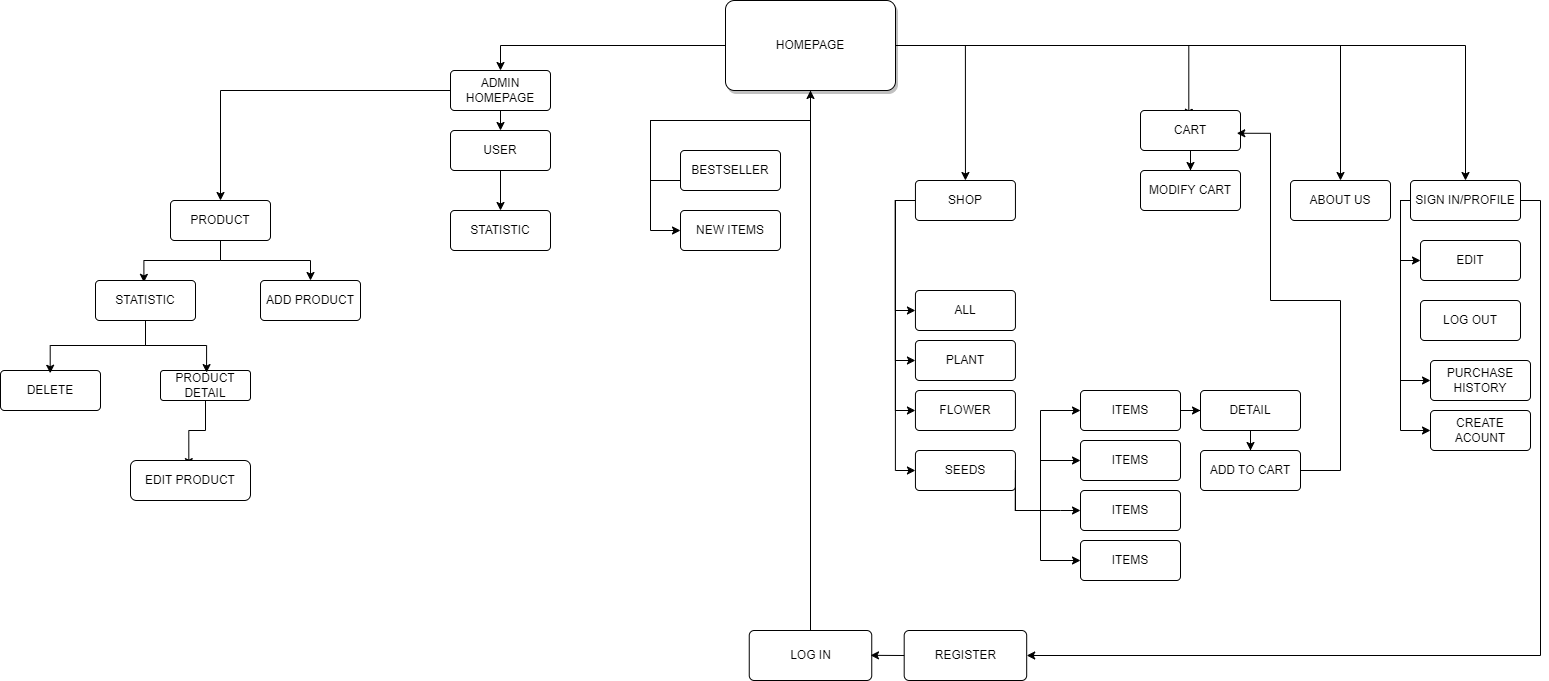

The diagram above was exported from draw.io. Its source (the exported page's mxGraphModel, read from the mxfile embedded in the PNG):
<mxGraphModel dx="1732" dy="1614" grid="1" gridSize="10" guides="1" tooltips="1" connect="0" arrows="1" fold="1" page="1" pageScale="1" pageWidth="850" pageHeight="1100" background="#ffffff" math="0" shadow="0">
  <root>
    <mxCell id="0" />
    <mxCell id="1" parent="0" />
    <mxCell id="Jygb55AGShSJikRXQEBa-15" style="edgeStyle=orthogonalEdgeStyle;rounded=0;orthogonalLoop=1;jettySize=auto;html=1;exitX=0;exitY=0.5;exitDx=0;exitDy=0;entryX=0.5;entryY=0;entryDx=0;entryDy=0;" parent="1" source="Jygb55AGShSJikRXQEBa-8" target="Jygb55AGShSJikRXQEBa-14" edge="1">
      <mxGeometry relative="1" as="geometry" />
    </mxCell>
    <mxCell id="Jygb55AGShSJikRXQEBa-47" style="edgeStyle=orthogonalEdgeStyle;rounded=0;orthogonalLoop=1;jettySize=auto;html=1;exitX=1;exitY=0.5;exitDx=0;exitDy=0;entryX=0.5;entryY=0;entryDx=0;entryDy=0;" parent="1" source="Jygb55AGShSJikRXQEBa-8" target="Jygb55AGShSJikRXQEBa-43" edge="1">
      <mxGeometry relative="1" as="geometry" />
    </mxCell>
    <mxCell id="Jygb55AGShSJikRXQEBa-55" style="edgeStyle=orthogonalEdgeStyle;rounded=0;orthogonalLoop=1;jettySize=auto;html=1;exitX=1;exitY=0.5;exitDx=0;exitDy=0;entryX=0.5;entryY=0;entryDx=0;entryDy=0;" parent="1" source="Jygb55AGShSJikRXQEBa-8" target="Jygb55AGShSJikRXQEBa-44" edge="1">
      <mxGeometry relative="1" as="geometry" />
    </mxCell>
    <mxCell id="Jygb55AGShSJikRXQEBa-57" style="edgeStyle=orthogonalEdgeStyle;rounded=0;orthogonalLoop=1;jettySize=auto;html=1;exitX=1;exitY=0.5;exitDx=0;exitDy=0;entryX=0.5;entryY=0;entryDx=0;entryDy=0;" parent="1" source="Jygb55AGShSJikRXQEBa-8" target="Jygb55AGShSJikRXQEBa-42" edge="1">
      <mxGeometry relative="1" as="geometry" />
    </mxCell>
    <mxCell id="tDI0ex3FxoTlEaGrr-gz-17" style="edgeStyle=orthogonalEdgeStyle;rounded=0;orthogonalLoop=1;jettySize=auto;html=1;entryX=0.47;entryY=0.147;entryDx=0;entryDy=0;entryPerimeter=0;" edge="1" parent="1" source="Jygb55AGShSJikRXQEBa-8" target="tDI0ex3FxoTlEaGrr-gz-11">
      <mxGeometry relative="1" as="geometry">
        <mxPoint x="330" y="80" as="targetPoint" />
        <Array as="points">
          <mxPoint x="470" y="60" />
          <mxPoint x="310" y="60" />
          <mxPoint x="310" y="120" />
          <mxPoint x="387" y="120" />
        </Array>
      </mxGeometry>
    </mxCell>
    <mxCell id="tDI0ex3FxoTlEaGrr-gz-18" style="edgeStyle=orthogonalEdgeStyle;rounded=0;orthogonalLoop=1;jettySize=auto;html=1;" edge="1" parent="1" source="Jygb55AGShSJikRXQEBa-8" target="tDI0ex3FxoTlEaGrr-gz-12">
      <mxGeometry relative="1" as="geometry">
        <Array as="points">
          <mxPoint x="470" y="60" />
          <mxPoint x="310" y="60" />
          <mxPoint x="310" y="170" />
        </Array>
      </mxGeometry>
    </mxCell>
    <mxCell id="tDI0ex3FxoTlEaGrr-gz-24" style="edgeStyle=orthogonalEdgeStyle;rounded=0;orthogonalLoop=1;jettySize=auto;html=1;entryX=0.483;entryY=0.169;entryDx=0;entryDy=0;entryPerimeter=0;" edge="1" parent="1" source="Jygb55AGShSJikRXQEBa-8" target="Jygb55AGShSJikRXQEBa-60">
      <mxGeometry relative="1" as="geometry" />
    </mxCell>
    <mxCell id="Jygb55AGShSJikRXQEBa-8" value="HOMEPAGE" style="rounded=1;arcSize=10;whiteSpace=wrap;html=1;align=center;glass=0;shadow=1;" parent="1" vertex="1">
      <mxGeometry x="385" y="-60" width="170" height="90" as="geometry" />
    </mxCell>
    <mxCell id="Jygb55AGShSJikRXQEBa-11" style="edgeStyle=orthogonalEdgeStyle;rounded=0;orthogonalLoop=1;jettySize=auto;html=1;exitX=0.5;exitY=0;exitDx=0;exitDy=0;" parent="1" source="Jygb55AGShSJikRXQEBa-9" target="Jygb55AGShSJikRXQEBa-8" edge="1">
      <mxGeometry relative="1" as="geometry" />
    </mxCell>
    <mxCell id="Jygb55AGShSJikRXQEBa-9" value="LOG IN" style="rounded=1;arcSize=10;whiteSpace=wrap;html=1;align=center;" parent="1" vertex="1">
      <mxGeometry x="408.75" y="570" width="122.5" height="50" as="geometry" />
    </mxCell>
    <mxCell id="Jygb55AGShSJikRXQEBa-27" style="edgeStyle=orthogonalEdgeStyle;rounded=0;orthogonalLoop=1;jettySize=auto;html=1;exitX=0.5;exitY=1;exitDx=0;exitDy=0;entryX=0.5;entryY=0;entryDx=0;entryDy=0;" parent="1" source="Jygb55AGShSJikRXQEBa-14" target="Jygb55AGShSJikRXQEBa-17" edge="1">
      <mxGeometry relative="1" as="geometry" />
    </mxCell>
    <mxCell id="Jygb55AGShSJikRXQEBa-29" style="edgeStyle=orthogonalEdgeStyle;rounded=0;orthogonalLoop=1;jettySize=auto;html=1;exitX=0;exitY=0.5;exitDx=0;exitDy=0;entryX=0.5;entryY=0;entryDx=0;entryDy=0;" parent="1" source="Jygb55AGShSJikRXQEBa-14" target="Jygb55AGShSJikRXQEBa-16" edge="1">
      <mxGeometry relative="1" as="geometry" />
    </mxCell>
    <mxCell id="Jygb55AGShSJikRXQEBa-14" value="ADMIN&lt;br&gt;HOMEPAGE" style="rounded=1;arcSize=10;whiteSpace=wrap;html=1;align=center;" parent="1" vertex="1">
      <mxGeometry x="110" y="10" width="100" height="40" as="geometry" />
    </mxCell>
    <mxCell id="Jygb55AGShSJikRXQEBa-30" style="edgeStyle=orthogonalEdgeStyle;rounded=0;orthogonalLoop=1;jettySize=auto;html=1;exitX=0.5;exitY=1;exitDx=0;exitDy=0;entryX=0.484;entryY=0.047;entryDx=0;entryDy=0;entryPerimeter=0;" parent="1" source="Jygb55AGShSJikRXQEBa-16" target="tDI0ex3FxoTlEaGrr-gz-3" edge="1">
      <mxGeometry relative="1" as="geometry" />
    </mxCell>
    <mxCell id="Jygb55AGShSJikRXQEBa-33" style="edgeStyle=orthogonalEdgeStyle;rounded=0;orthogonalLoop=1;jettySize=auto;html=1;exitX=0.5;exitY=1;exitDx=0;exitDy=0;entryX=0.5;entryY=0;entryDx=0;entryDy=0;" parent="1" source="Jygb55AGShSJikRXQEBa-16" target="Jygb55AGShSJikRXQEBa-21" edge="1">
      <mxGeometry relative="1" as="geometry" />
    </mxCell>
    <mxCell id="Jygb55AGShSJikRXQEBa-16" value="PRODUCT" style="rounded=1;arcSize=10;whiteSpace=wrap;html=1;align=center;" parent="1" vertex="1">
      <mxGeometry x="-170" y="140" width="100" height="40" as="geometry" />
    </mxCell>
    <mxCell id="Jygb55AGShSJikRXQEBa-28" style="edgeStyle=orthogonalEdgeStyle;rounded=0;orthogonalLoop=1;jettySize=auto;html=1;exitX=0.5;exitY=1;exitDx=0;exitDy=0;entryX=0.5;entryY=0;entryDx=0;entryDy=0;" parent="1" source="Jygb55AGShSJikRXQEBa-17" target="Jygb55AGShSJikRXQEBa-22" edge="1">
      <mxGeometry relative="1" as="geometry" />
    </mxCell>
    <mxCell id="Jygb55AGShSJikRXQEBa-17" value="USER" style="rounded=1;arcSize=10;whiteSpace=wrap;html=1;align=center;" parent="1" vertex="1">
      <mxGeometry x="110" y="70" width="100" height="40" as="geometry" />
    </mxCell>
    <mxCell id="tDI0ex3FxoTlEaGrr-gz-16" style="edgeStyle=orthogonalEdgeStyle;rounded=0;orthogonalLoop=1;jettySize=auto;html=1;entryX=0.486;entryY=0.153;entryDx=0;entryDy=0;entryPerimeter=0;" edge="1" parent="1" source="Jygb55AGShSJikRXQEBa-20" target="3V7eeN97TwM3BgUfG1-k-5">
      <mxGeometry relative="1" as="geometry" />
    </mxCell>
    <mxCell id="Jygb55AGShSJikRXQEBa-20" value="PRODUCT&lt;br&gt;DETAIL" style="rounded=1;arcSize=10;whiteSpace=wrap;html=1;align=center;" parent="1" vertex="1">
      <mxGeometry x="-180" y="310" width="90" height="30" as="geometry" />
    </mxCell>
    <mxCell id="Jygb55AGShSJikRXQEBa-21" value="ADD PRODUCT" style="rounded=1;arcSize=10;whiteSpace=wrap;html=1;align=center;" parent="1" vertex="1">
      <mxGeometry x="-80" y="220" width="100" height="40" as="geometry" />
    </mxCell>
    <mxCell id="Jygb55AGShSJikRXQEBa-22" value="STATISTIC" style="rounded=1;arcSize=10;whiteSpace=wrap;html=1;align=center;" parent="1" vertex="1">
      <mxGeometry x="110" y="150" width="100" height="40" as="geometry" />
    </mxCell>
    <mxCell id="Jygb55AGShSJikRXQEBa-69" style="edgeStyle=orthogonalEdgeStyle;rounded=0;orthogonalLoop=1;jettySize=auto;html=1;exitX=0;exitY=0.5;exitDx=0;exitDy=0;entryX=0;entryY=0.5;entryDx=0;entryDy=0;" parent="1" source="Jygb55AGShSJikRXQEBa-42" target="Jygb55AGShSJikRXQEBa-63" edge="1">
      <mxGeometry relative="1" as="geometry" />
    </mxCell>
    <mxCell id="Jygb55AGShSJikRXQEBa-70" style="edgeStyle=orthogonalEdgeStyle;rounded=0;orthogonalLoop=1;jettySize=auto;html=1;exitX=0;exitY=0.5;exitDx=0;exitDy=0;entryX=0;entryY=0.5;entryDx=0;entryDy=0;" parent="1" source="Jygb55AGShSJikRXQEBa-42" target="Jygb55AGShSJikRXQEBa-67" edge="1">
      <mxGeometry relative="1" as="geometry" />
    </mxCell>
    <mxCell id="Jygb55AGShSJikRXQEBa-71" style="edgeStyle=orthogonalEdgeStyle;rounded=0;orthogonalLoop=1;jettySize=auto;html=1;exitX=0;exitY=0.5;exitDx=0;exitDy=0;entryX=0;entryY=0.5;entryDx=0;entryDy=0;" parent="1" source="Jygb55AGShSJikRXQEBa-42" target="Jygb55AGShSJikRXQEBa-66" edge="1">
      <mxGeometry relative="1" as="geometry" />
    </mxCell>
    <mxCell id="Jygb55AGShSJikRXQEBa-73" style="edgeStyle=orthogonalEdgeStyle;rounded=0;orthogonalLoop=1;jettySize=auto;html=1;exitX=0;exitY=0.5;exitDx=0;exitDy=0;entryX=0;entryY=0.5;entryDx=0;entryDy=0;" parent="1" source="Jygb55AGShSJikRXQEBa-42" target="Jygb55AGShSJikRXQEBa-64" edge="1">
      <mxGeometry relative="1" as="geometry" />
    </mxCell>
    <mxCell id="Jygb55AGShSJikRXQEBa-42" value="SHOP" style="rounded=1;arcSize=10;whiteSpace=wrap;html=1;align=center;" parent="1" vertex="1">
      <mxGeometry x="574.94" y="120" width="100" height="40" as="geometry" />
    </mxCell>
    <mxCell id="Jygb55AGShSJikRXQEBa-53" style="edgeStyle=orthogonalEdgeStyle;rounded=0;orthogonalLoop=1;jettySize=auto;html=1;exitX=0;exitY=0.5;exitDx=0;exitDy=0;entryX=0;entryY=0.5;entryDx=0;entryDy=0;" parent="1" source="Jygb55AGShSJikRXQEBa-43" target="Jygb55AGShSJikRXQEBa-48" edge="1">
      <mxGeometry relative="1" as="geometry">
        <Array as="points">
          <mxPoint x="1060" y="140" />
          <mxPoint x="1060" y="200" />
        </Array>
      </mxGeometry>
    </mxCell>
    <mxCell id="Jygb55AGShSJikRXQEBa-54" style="edgeStyle=orthogonalEdgeStyle;rounded=0;orthogonalLoop=1;jettySize=auto;html=1;exitX=0;exitY=0.5;exitDx=0;exitDy=0;entryX=0;entryY=0.5;entryDx=0;entryDy=0;" parent="1" source="Jygb55AGShSJikRXQEBa-43" target="Jygb55AGShSJikRXQEBa-51" edge="1">
      <mxGeometry relative="1" as="geometry">
        <Array as="points">
          <mxPoint x="1060" y="140" />
          <mxPoint x="1060" y="320" />
        </Array>
      </mxGeometry>
    </mxCell>
    <mxCell id="tDI0ex3FxoTlEaGrr-gz-26" style="edgeStyle=orthogonalEdgeStyle;rounded=0;orthogonalLoop=1;jettySize=auto;html=1;" edge="1" parent="1" source="Jygb55AGShSJikRXQEBa-43" target="tDI0ex3FxoTlEaGrr-gz-7">
      <mxGeometry relative="1" as="geometry">
        <Array as="points">
          <mxPoint x="1060" y="140" />
          <mxPoint x="1060" y="370" />
        </Array>
      </mxGeometry>
    </mxCell>
    <mxCell id="Jygb55AGShSJikRXQEBa-43" value="SIGN IN/PROFILE" style="rounded=1;arcSize=10;whiteSpace=wrap;html=1;align=center;" parent="1" vertex="1">
      <mxGeometry x="1070" y="120" width="110" height="40" as="geometry" />
    </mxCell>
    <mxCell id="Jygb55AGShSJikRXQEBa-44" value="ABOUT US" style="rounded=1;arcSize=10;whiteSpace=wrap;html=1;align=center;" parent="1" vertex="1">
      <mxGeometry x="950" y="120" width="100" height="40" as="geometry" />
    </mxCell>
    <mxCell id="Jygb55AGShSJikRXQEBa-48" value="EDIT" style="rounded=1;arcSize=10;whiteSpace=wrap;html=1;align=center;" parent="1" vertex="1">
      <mxGeometry x="1080" y="180" width="100" height="40" as="geometry" />
    </mxCell>
    <mxCell id="Jygb55AGShSJikRXQEBa-51" value="PURCHASE&lt;br&gt;HISTORY" style="rounded=1;arcSize=10;whiteSpace=wrap;html=1;align=center;" parent="1" vertex="1">
      <mxGeometry x="1090" y="300" width="100" height="40" as="geometry" />
    </mxCell>
    <mxCell id="tDI0ex3FxoTlEaGrr-gz-25" style="edgeStyle=orthogonalEdgeStyle;rounded=0;orthogonalLoop=1;jettySize=auto;html=1;" edge="1" parent="1" source="Jygb55AGShSJikRXQEBa-60" target="tDI0ex3FxoTlEaGrr-gz-8">
      <mxGeometry relative="1" as="geometry" />
    </mxCell>
    <mxCell id="Jygb55AGShSJikRXQEBa-60" value="CART" style="rounded=1;arcSize=10;whiteSpace=wrap;html=1;align=center;" parent="1" vertex="1">
      <mxGeometry x="800" y="50" width="100" height="40" as="geometry" />
    </mxCell>
    <mxCell id="Jygb55AGShSJikRXQEBa-63" value="ALL" style="rounded=1;arcSize=10;whiteSpace=wrap;html=1;align=center;" parent="1" vertex="1">
      <mxGeometry x="574.94" y="230" width="100" height="40" as="geometry" />
    </mxCell>
    <mxCell id="Jygb55AGShSJikRXQEBa-86" style="edgeStyle=orthogonalEdgeStyle;rounded=0;orthogonalLoop=1;jettySize=auto;html=1;exitX=1;exitY=0.5;exitDx=0;exitDy=0;entryX=0;entryY=0.5;entryDx=0;entryDy=0;" parent="1" source="Jygb55AGShSJikRXQEBa-64" target="3V7eeN97TwM3BgUfG1-k-11" edge="1">
      <mxGeometry relative="1" as="geometry">
        <Array as="points">
          <mxPoint x="700" y="450" />
          <mxPoint x="700" y="500" />
        </Array>
      </mxGeometry>
    </mxCell>
    <mxCell id="Jygb55AGShSJikRXQEBa-64" value="SEEDS" style="rounded=1;arcSize=10;whiteSpace=wrap;html=1;align=center;" parent="1" vertex="1">
      <mxGeometry x="574.94" y="390" width="100" height="40" as="geometry" />
    </mxCell>
    <mxCell id="Jygb55AGShSJikRXQEBa-82" style="edgeStyle=orthogonalEdgeStyle;rounded=0;orthogonalLoop=1;jettySize=auto;html=1;exitX=1;exitY=0.5;exitDx=0;exitDy=0;entryX=0;entryY=0.5;entryDx=0;entryDy=0;" parent="1" source="Jygb55AGShSJikRXQEBa-64" target="3V7eeN97TwM3BgUfG1-k-10" edge="1">
      <mxGeometry relative="1" as="geometry">
        <Array as="points">
          <mxPoint x="720" y="450" />
          <mxPoint x="720" y="450" />
        </Array>
      </mxGeometry>
    </mxCell>
    <mxCell id="Jygb55AGShSJikRXQEBa-66" value="FLOWER" style="rounded=1;arcSize=10;whiteSpace=wrap;html=1;align=center;" parent="1" vertex="1">
      <mxGeometry x="574.94" y="330" width="100" height="40" as="geometry" />
    </mxCell>
    <mxCell id="Jygb55AGShSJikRXQEBa-67" value="PLANT" style="rounded=1;arcSize=10;whiteSpace=wrap;html=1;align=center;" parent="1" vertex="1">
      <mxGeometry x="574.94" y="280" width="100" height="40" as="geometry" />
    </mxCell>
    <mxCell id="tDI0ex3FxoTlEaGrr-gz-20" style="edgeStyle=orthogonalEdgeStyle;rounded=0;orthogonalLoop=1;jettySize=auto;html=1;" edge="1" parent="1" source="Jygb55AGShSJikRXQEBa-78" target="tDI0ex3FxoTlEaGrr-gz-9">
      <mxGeometry relative="1" as="geometry" />
    </mxCell>
    <mxCell id="Jygb55AGShSJikRXQEBa-78" value="ITEMS" style="rounded=1;arcSize=10;whiteSpace=wrap;html=1;align=center;" parent="1" vertex="1">
      <mxGeometry x="740" y="330" width="100" height="40" as="geometry" />
    </mxCell>
    <mxCell id="3V7eeN97TwM3BgUfG1-k-5" value="EDIT PRODUCT" style="rounded=1;whiteSpace=wrap;html=1;" parent="1" vertex="1">
      <mxGeometry x="-210" y="400" width="120" height="40" as="geometry" />
    </mxCell>
    <mxCell id="3V7eeN97TwM3BgUfG1-k-8" value="ITEMS" style="rounded=1;arcSize=10;whiteSpace=wrap;html=1;align=center;" parent="1" vertex="1">
      <mxGeometry x="740" y="380" width="100" height="40" as="geometry" />
    </mxCell>
    <mxCell id="3V7eeN97TwM3BgUfG1-k-10" value="ITEMS" style="rounded=1;arcSize=10;whiteSpace=wrap;html=1;align=center;" parent="1" vertex="1">
      <mxGeometry x="740" y="430" width="100" height="40" as="geometry" />
    </mxCell>
    <mxCell id="3V7eeN97TwM3BgUfG1-k-11" value="ITEMS" style="rounded=1;arcSize=10;whiteSpace=wrap;html=1;align=center;" parent="1" vertex="1">
      <mxGeometry x="740" y="480" width="100" height="40" as="geometry" />
    </mxCell>
    <mxCell id="3V7eeN97TwM3BgUfG1-k-15" style="edgeStyle=orthogonalEdgeStyle;rounded=0;orthogonalLoop=1;jettySize=auto;html=1;exitX=1;exitY=0.5;exitDx=0;exitDy=0;entryX=0;entryY=0.5;entryDx=0;entryDy=0;" parent="1" source="Jygb55AGShSJikRXQEBa-64" target="3V7eeN97TwM3BgUfG1-k-8" edge="1">
      <mxGeometry relative="1" as="geometry">
        <mxPoint x="700" y="380" as="sourcePoint" />
        <mxPoint x="860" y="430" as="targetPoint" />
        <Array as="points">
          <mxPoint x="700" y="450" />
          <mxPoint x="700" y="400" />
        </Array>
      </mxGeometry>
    </mxCell>
    <mxCell id="3V7eeN97TwM3BgUfG1-k-16" style="edgeStyle=orthogonalEdgeStyle;rounded=0;orthogonalLoop=1;jettySize=auto;html=1;entryX=0;entryY=0.5;entryDx=0;entryDy=0;" parent="1" target="Jygb55AGShSJikRXQEBa-78" edge="1">
      <mxGeometry relative="1" as="geometry">
        <mxPoint x="680" y="450" as="sourcePoint" />
        <mxPoint x="860" y="520" as="targetPoint" />
        <Array as="points">
          <mxPoint x="700" y="450" />
          <mxPoint x="700" y="350" />
        </Array>
      </mxGeometry>
    </mxCell>
    <mxCell id="3V7eeN97TwM3BgUfG1-k-20" style="edgeStyle=orthogonalEdgeStyle;rounded=0;orthogonalLoop=1;jettySize=auto;html=1;exitX=1;exitY=0.5;exitDx=0;exitDy=0;entryX=1;entryY=0.5;entryDx=0;entryDy=0;" parent="1" source="Jygb55AGShSJikRXQEBa-43" target="3V7eeN97TwM3BgUfG1-k-23" edge="1">
      <mxGeometry relative="1" as="geometry">
        <mxPoint x="540" y="-140" as="sourcePoint" />
        <mxPoint x="770" y="-60" as="targetPoint" />
        <Array as="points">
          <mxPoint x="1200" y="140" />
          <mxPoint x="1200" y="595" />
          <mxPoint x="686" y="595" />
        </Array>
      </mxGeometry>
    </mxCell>
    <mxCell id="3V7eeN97TwM3BgUfG1-k-23" value="REGISTER" style="rounded=1;arcSize=10;whiteSpace=wrap;html=1;align=center;" parent="1" vertex="1">
      <mxGeometry x="563.69" y="570" width="122.5" height="50" as="geometry" />
    </mxCell>
    <mxCell id="3V7eeN97TwM3BgUfG1-k-28" value="" style="edgeStyle=none;orthogonalLoop=1;jettySize=auto;html=1;rounded=0;exitX=0;exitY=0.5;exitDx=0;exitDy=0;" parent="1" source="3V7eeN97TwM3BgUfG1-k-23" edge="1">
      <mxGeometry width="100" relative="1" as="geometry">
        <mxPoint x="586.31" y="594.83" as="sourcePoint" />
        <mxPoint x="530" y="594.83" as="targetPoint" />
        <Array as="points" />
      </mxGeometry>
    </mxCell>
    <mxCell id="tDI0ex3FxoTlEaGrr-gz-2" value="DELETE" style="rounded=1;arcSize=10;whiteSpace=wrap;html=1;align=center;" vertex="1" parent="1">
      <mxGeometry x="-340" y="310" width="100" height="40" as="geometry" />
    </mxCell>
    <mxCell id="tDI0ex3FxoTlEaGrr-gz-14" style="edgeStyle=orthogonalEdgeStyle;rounded=0;orthogonalLoop=1;jettySize=auto;html=1;entryX=0.497;entryY=0.069;entryDx=0;entryDy=0;entryPerimeter=0;" edge="1" parent="1" source="tDI0ex3FxoTlEaGrr-gz-3" target="tDI0ex3FxoTlEaGrr-gz-2">
      <mxGeometry relative="1" as="geometry" />
    </mxCell>
    <mxCell id="tDI0ex3FxoTlEaGrr-gz-15" style="edgeStyle=orthogonalEdgeStyle;rounded=0;orthogonalLoop=1;jettySize=auto;html=1;entryX=0.512;entryY=0.069;entryDx=0;entryDy=0;entryPerimeter=0;" edge="1" parent="1" source="tDI0ex3FxoTlEaGrr-gz-3" target="Jygb55AGShSJikRXQEBa-20">
      <mxGeometry relative="1" as="geometry" />
    </mxCell>
    <mxCell id="tDI0ex3FxoTlEaGrr-gz-3" value="STATISTIC" style="rounded=1;arcSize=10;whiteSpace=wrap;html=1;align=center;" vertex="1" parent="1">
      <mxGeometry x="-245" y="220" width="100" height="40" as="geometry" />
    </mxCell>
    <mxCell id="tDI0ex3FxoTlEaGrr-gz-6" value="LOG OUT" style="rounded=1;arcSize=10;whiteSpace=wrap;html=1;align=center;" vertex="1" parent="1">
      <mxGeometry x="1080" y="240" width="100" height="40" as="geometry" />
    </mxCell>
    <mxCell id="tDI0ex3FxoTlEaGrr-gz-7" value="CREATE ACOUNT" style="rounded=1;arcSize=10;whiteSpace=wrap;html=1;align=center;" vertex="1" parent="1">
      <mxGeometry x="1090" y="350" width="100" height="40" as="geometry" />
    </mxCell>
    <mxCell id="tDI0ex3FxoTlEaGrr-gz-8" value="MODIFY CART" style="rounded=1;arcSize=10;whiteSpace=wrap;html=1;align=center;" vertex="1" parent="1">
      <mxGeometry x="800" y="110" width="100" height="40" as="geometry" />
    </mxCell>
    <mxCell id="tDI0ex3FxoTlEaGrr-gz-22" style="edgeStyle=orthogonalEdgeStyle;rounded=0;orthogonalLoop=1;jettySize=auto;html=1;" edge="1" parent="1" source="tDI0ex3FxoTlEaGrr-gz-9" target="tDI0ex3FxoTlEaGrr-gz-10">
      <mxGeometry relative="1" as="geometry" />
    </mxCell>
    <mxCell id="tDI0ex3FxoTlEaGrr-gz-9" value="DETAIL" style="rounded=1;arcSize=10;whiteSpace=wrap;html=1;align=center;" vertex="1" parent="1">
      <mxGeometry x="860" y="330" width="100" height="40" as="geometry" />
    </mxCell>
    <mxCell id="tDI0ex3FxoTlEaGrr-gz-23" style="edgeStyle=orthogonalEdgeStyle;rounded=0;orthogonalLoop=1;jettySize=auto;html=1;entryX=0.963;entryY=0.569;entryDx=0;entryDy=0;entryPerimeter=0;" edge="1" parent="1" source="tDI0ex3FxoTlEaGrr-gz-10" target="Jygb55AGShSJikRXQEBa-60">
      <mxGeometry relative="1" as="geometry">
        <Array as="points">
          <mxPoint x="1000" y="410" />
          <mxPoint x="1000" y="240" />
          <mxPoint x="930" y="240" />
          <mxPoint x="930" y="73" />
        </Array>
      </mxGeometry>
    </mxCell>
    <mxCell id="tDI0ex3FxoTlEaGrr-gz-10" value="ADD TO CART" style="rounded=1;arcSize=10;whiteSpace=wrap;html=1;align=center;" vertex="1" parent="1">
      <mxGeometry x="860" y="390" width="100" height="40" as="geometry" />
    </mxCell>
    <mxCell id="tDI0ex3FxoTlEaGrr-gz-11" value="BESTSELLER" style="rounded=1;arcSize=10;whiteSpace=wrap;html=1;align=center;" vertex="1" parent="1">
      <mxGeometry x="340.00000000000006" y="90" width="100" height="40" as="geometry" />
    </mxCell>
    <mxCell id="tDI0ex3FxoTlEaGrr-gz-12" value="NEW ITEMS" style="rounded=1;arcSize=10;whiteSpace=wrap;html=1;align=center;" vertex="1" parent="1">
      <mxGeometry x="340" y="150" width="100" height="40" as="geometry" />
    </mxCell>
  </root>
</mxGraphModel>